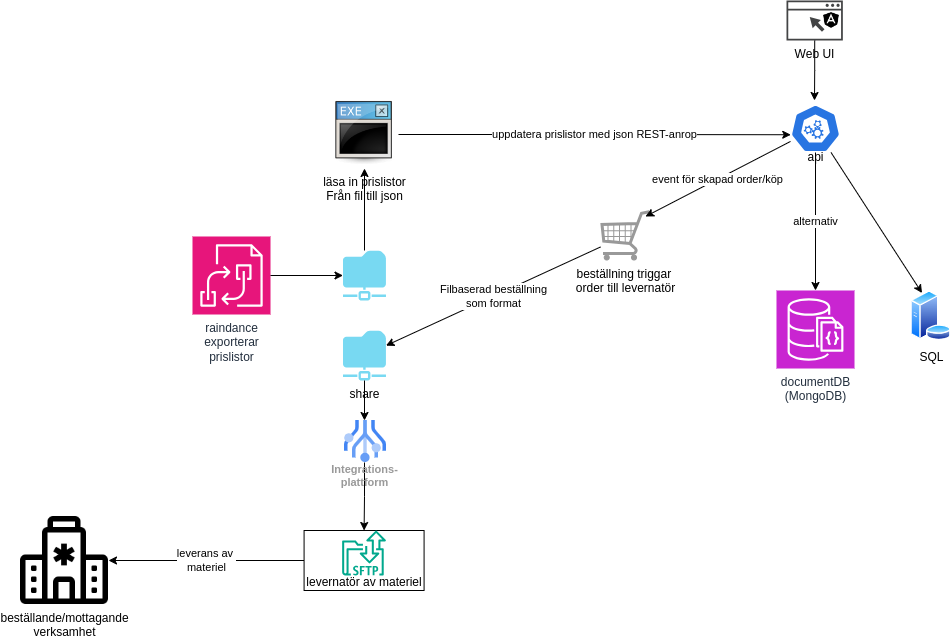

The diagram above was exported from draw.io. Its source (the exported page's mxGraphModel, read from the mxfile embedded in the PNG):
<mxGraphModel dx="2207" dy="765" grid="1" gridSize="10" guides="1" tooltips="1" connect="1" arrows="1" fold="1" page="1" pageScale="1" pageWidth="827" pageHeight="1169" math="0" shadow="0">
  <root>
    <mxCell id="0" />
    <mxCell id="1" parent="0" />
    <mxCell id="7PqpWay8aphvMot5uFaO-45" value="leverans av&amp;nbsp;&lt;div&gt;materiel&lt;/div&gt;" style="edgeStyle=orthogonalEdgeStyle;rounded=0;orthogonalLoop=1;jettySize=auto;html=1;" edge="1" parent="1" source="7PqpWay8aphvMot5uFaO-36" target="7PqpWay8aphvMot5uFaO-44">
      <mxGeometry relative="1" as="geometry" />
    </mxCell>
    <mxCell id="7PqpWay8aphvMot5uFaO-36" value="&lt;div&gt;&lt;br&gt;&lt;/div&gt;&lt;div&gt;&lt;br&gt;&lt;/div&gt;&lt;div&gt;&lt;br&gt;&lt;/div&gt;&lt;div&gt;levernatör av materiel&lt;/div&gt;" style="rounded=0;whiteSpace=wrap;html=1;" vertex="1" parent="1">
      <mxGeometry x="33.579999999999984" y="590" width="120" height="60" as="geometry" />
    </mxCell>
    <mxCell id="7PqpWay8aphvMot5uFaO-1" value="läsa in prislistor&lt;div&gt;Från fil till json&lt;/div&gt;" style="shape=image;html=1;verticalAlign=top;verticalLabelPosition=bottom;labelBackgroundColor=#ffffff;imageAspect=0;aspect=fixed;image=https://cdn3.iconfinder.com/data/icons/UltimateGnome/128x128/mimetypes/application-x-executable.png" vertex="1" parent="1">
      <mxGeometry x="60" y="160" width="68" height="68" as="geometry" />
    </mxCell>
    <mxCell id="7PqpWay8aphvMot5uFaO-38" style="rounded=0;orthogonalLoop=1;jettySize=auto;html=1;entryX=0.25;entryY=0;entryDx=0;entryDy=0;" edge="1" parent="1" source="7PqpWay8aphvMot5uFaO-2" target="7PqpWay8aphvMot5uFaO-37">
      <mxGeometry relative="1" as="geometry" />
    </mxCell>
    <mxCell id="7PqpWay8aphvMot5uFaO-2" value="&lt;div&gt;&lt;br&gt;&lt;/div&gt;&lt;div&gt;&lt;br&gt;&lt;/div&gt;&lt;div&gt;&lt;br&gt;&lt;/div&gt;&lt;div&gt;&lt;br&gt;&lt;/div&gt;&lt;div&gt;api&lt;/div&gt;" style="aspect=fixed;sketch=0;html=1;dashed=0;whitespace=wrap;fillColor=#2875E2;strokeColor=#ffffff;points=[[0.005,0.63,0],[0.1,0.2,0],[0.9,0.2,0],[0.5,0,0],[0.995,0.63,0],[0.72,0.99,0],[0.5,1,0],[0.28,0.99,0]];shape=mxgraph.kubernetes.icon2;prIcon=api" vertex="1" parent="1">
      <mxGeometry x="520" y="164" width="50" height="48" as="geometry" />
    </mxCell>
    <mxCell id="7PqpWay8aphvMot5uFaO-3" value="uppdatera prislistor med json REST-anrop" style="edgeStyle=orthogonalEdgeStyle;rounded=0;orthogonalLoop=1;jettySize=auto;html=1;entryX=0.005;entryY=0.63;entryDx=0;entryDy=0;entryPerimeter=0;" edge="1" parent="1" source="7PqpWay8aphvMot5uFaO-1" target="7PqpWay8aphvMot5uFaO-2">
      <mxGeometry relative="1" as="geometry" />
    </mxCell>
    <mxCell id="7PqpWay8aphvMot5uFaO-4" value="Web UI" style="sketch=0;pointerEvents=1;shadow=0;dashed=0;html=1;strokeColor=none;fillColor=#434445;aspect=fixed;labelPosition=center;verticalLabelPosition=bottom;verticalAlign=top;align=center;outlineConnect=0;shape=mxgraph.vvd.web_browser;" vertex="1" parent="1">
      <mxGeometry x="516" y="60" width="56.34" height="40" as="geometry" />
    </mxCell>
    <mxCell id="7PqpWay8aphvMot5uFaO-5" style="edgeStyle=orthogonalEdgeStyle;rounded=0;orthogonalLoop=1;jettySize=auto;html=1;" edge="1" parent="1" source="7PqpWay8aphvMot5uFaO-4">
      <mxGeometry relative="1" as="geometry">
        <mxPoint x="544" y="160" as="targetPoint" />
      </mxGeometry>
    </mxCell>
    <mxCell id="7PqpWay8aphvMot5uFaO-6" value="" style="shape=image;html=1;verticalAlign=top;verticalLabelPosition=bottom;labelBackgroundColor=#ffffff;imageAspect=0;aspect=fixed;image=https://cdn1.iconfinder.com/data/icons/ionicons-fill-vol-1/512/logo-angular-128.png" vertex="1" parent="1">
      <mxGeometry x="552" y="71" width="18" height="18" as="geometry" />
    </mxCell>
    <mxCell id="7PqpWay8aphvMot5uFaO-11" value="Filbaserad beställning&lt;div&gt;som format&lt;/div&gt;" style="rounded=0;orthogonalLoop=1;jettySize=auto;html=1;" edge="1" parent="1" source="7PqpWay8aphvMot5uFaO-8" target="7PqpWay8aphvMot5uFaO-9">
      <mxGeometry relative="1" as="geometry" />
    </mxCell>
    <mxCell id="7PqpWay8aphvMot5uFaO-8" value="beställning triggar&amp;nbsp;&lt;div&gt;order till levernatör&lt;/div&gt;" style="verticalLabelPosition=bottom;shadow=0;dashed=0;align=center;html=1;verticalAlign=top;strokeWidth=1;shape=mxgraph.mockup.misc.shoppingCart;strokeColor=#999999;" vertex="1" parent="1">
      <mxGeometry x="330" y="270" width="50" height="50" as="geometry" />
    </mxCell>
    <mxCell id="7PqpWay8aphvMot5uFaO-15" style="edgeStyle=orthogonalEdgeStyle;rounded=0;orthogonalLoop=1;jettySize=auto;html=1;" edge="1" parent="1" source="7PqpWay8aphvMot5uFaO-34" target="7PqpWay8aphvMot5uFaO-14">
      <mxGeometry relative="1" as="geometry" />
    </mxCell>
    <mxCell id="7PqpWay8aphvMot5uFaO-9" value="share" style="sketch=0;aspect=fixed;pointerEvents=1;shadow=0;dashed=0;html=1;strokeColor=none;labelPosition=center;verticalLabelPosition=bottom;verticalAlign=top;align=center;fillColor=#78d9f2;shape=mxgraph.mscae.enterprise.shared_folder" vertex="1" parent="1">
      <mxGeometry x="72.5" y="390" width="43" height="50" as="geometry" />
    </mxCell>
    <mxCell id="7PqpWay8aphvMot5uFaO-10" value="event för skapad order/köp" style="rounded=0;orthogonalLoop=1;jettySize=auto;html=1;entryX=0.9;entryY=0.12;entryDx=0;entryDy=0;entryPerimeter=0;" edge="1" parent="1" source="7PqpWay8aphvMot5uFaO-2" target="7PqpWay8aphvMot5uFaO-8">
      <mxGeometry relative="1" as="geometry" />
    </mxCell>
    <mxCell id="7PqpWay8aphvMot5uFaO-13" style="edgeStyle=orthogonalEdgeStyle;rounded=0;orthogonalLoop=1;jettySize=auto;html=1;" edge="1" parent="1" source="7PqpWay8aphvMot5uFaO-12" target="7PqpWay8aphvMot5uFaO-1">
      <mxGeometry relative="1" as="geometry" />
    </mxCell>
    <mxCell id="7PqpWay8aphvMot5uFaO-12" value="" style="sketch=0;aspect=fixed;pointerEvents=1;shadow=0;dashed=0;html=1;strokeColor=none;labelPosition=center;verticalLabelPosition=bottom;verticalAlign=top;align=center;fillColor=#78d9f2;shape=mxgraph.mscae.enterprise.shared_folder" vertex="1" parent="1">
      <mxGeometry x="72.5" y="310" width="43" height="50" as="geometry" />
    </mxCell>
    <mxCell id="7PqpWay8aphvMot5uFaO-14" value="" style="sketch=0;outlineConnect=0;fontColor=#232F3E;gradientColor=none;fillColor=#01A88D;strokeColor=none;dashed=0;verticalLabelPosition=bottom;verticalAlign=top;align=center;html=1;fontSize=12;fontStyle=0;aspect=fixed;shape=mxgraph.aws4.transfer_for_sftp_resource;" vertex="1" parent="1">
      <mxGeometry x="71.64999999999999" y="590" width="43.85" height="45" as="geometry" />
    </mxCell>
    <mxCell id="7PqpWay8aphvMot5uFaO-35" value="" style="edgeStyle=orthogonalEdgeStyle;rounded=0;orthogonalLoop=1;jettySize=auto;html=1;" edge="1" parent="1" source="7PqpWay8aphvMot5uFaO-9" target="7PqpWay8aphvMot5uFaO-34">
      <mxGeometry relative="1" as="geometry">
        <mxPoint x="94" y="440" as="sourcePoint" />
        <mxPoint x="94" y="590" as="targetPoint" />
      </mxGeometry>
    </mxCell>
    <mxCell id="7PqpWay8aphvMot5uFaO-34" value="Integrations-&lt;div&gt;plattform&lt;/div&gt;" style="sketch=0;html=1;verticalAlign=top;labelPosition=center;verticalLabelPosition=bottom;align=center;spacingTop=-6;fontSize=11;fontStyle=1;fontColor=#999999;shape=image;aspect=fixed;imageAspect=0;image=data:image/svg+xml,(base64 omitted: 4656 chars);direction=south;" vertex="1" parent="1">
      <mxGeometry x="73" y="480" width="42" height="42" as="geometry" />
    </mxCell>
    <mxCell id="7PqpWay8aphvMot5uFaO-37" value="SQL&lt;div&gt;&lt;br&gt;&lt;/div&gt;" style="image;aspect=fixed;perimeter=ellipsePerimeter;html=1;align=center;shadow=0;dashed=0;spacingTop=3;image=img/lib/active_directory/database_server.svg;" vertex="1" parent="1">
      <mxGeometry x="640" y="350" width="41" height="50" as="geometry" />
    </mxCell>
    <mxCell id="7PqpWay8aphvMot5uFaO-40" value="documentDB&lt;div&gt;(MongoDB)&lt;br&gt;&lt;div&gt;&lt;br&gt;&lt;/div&gt;&lt;/div&gt;" style="sketch=0;points=[[0,0,0],[0.25,0,0],[0.5,0,0],[0.75,0,0],[1,0,0],[0,1,0],[0.25,1,0],[0.5,1,0],[0.75,1,0],[1,1,0],[0,0.25,0],[0,0.5,0],[0,0.75,0],[1,0.25,0],[1,0.5,0],[1,0.75,0]];outlineConnect=0;fontColor=#232F3E;fillColor=#C925D1;strokeColor=#ffffff;dashed=0;verticalLabelPosition=bottom;verticalAlign=top;align=center;html=1;fontSize=12;fontStyle=0;aspect=fixed;shape=mxgraph.aws4.resourceIcon;resIcon=mxgraph.aws4.documentdb_with_mongodb_compatibility;" vertex="1" parent="1">
      <mxGeometry x="506" y="350" width="78" height="78" as="geometry" />
    </mxCell>
    <mxCell id="7PqpWay8aphvMot5uFaO-41" value="alternativ" style="edgeStyle=orthogonalEdgeStyle;rounded=0;orthogonalLoop=1;jettySize=auto;html=1;entryX=0.5;entryY=0;entryDx=0;entryDy=0;entryPerimeter=0;" edge="1" parent="1" source="7PqpWay8aphvMot5uFaO-2" target="7PqpWay8aphvMot5uFaO-40">
      <mxGeometry relative="1" as="geometry" />
    </mxCell>
    <mxCell id="7PqpWay8aphvMot5uFaO-42" value="raindance&lt;div&gt;exporterar&lt;/div&gt;&lt;div&gt;prislistor&lt;/div&gt;" style="sketch=0;points=[[0,0,0],[0.25,0,0],[0.5,0,0],[0.75,0,0],[1,0,0],[0,1,0],[0.25,1,0],[0.5,1,0],[0.75,1,0],[1,1,0],[0,0.25,0],[0,0.5,0],[0,0.75,0],[1,0.25,0],[1,0.5,0],[1,0.75,0]];outlineConnect=0;fontColor=#232F3E;fillColor=#E7157B;strokeColor=#ffffff;dashed=0;verticalLabelPosition=bottom;verticalAlign=top;align=center;html=1;fontSize=12;fontStyle=0;aspect=fixed;shape=mxgraph.aws4.resourceIcon;resIcon=mxgraph.aws4.b2b_data_interchange;" vertex="1" parent="1">
      <mxGeometry x="-78" y="296" width="78" height="78" as="geometry" />
    </mxCell>
    <mxCell id="7PqpWay8aphvMot5uFaO-43" style="edgeStyle=orthogonalEdgeStyle;rounded=0;orthogonalLoop=1;jettySize=auto;html=1;entryX=0;entryY=0.5;entryDx=0;entryDy=0;entryPerimeter=0;" edge="1" parent="1" source="7PqpWay8aphvMot5uFaO-42" target="7PqpWay8aphvMot5uFaO-12">
      <mxGeometry relative="1" as="geometry" />
    </mxCell>
    <mxCell id="7PqpWay8aphvMot5uFaO-44" value="beställande/mottagande&lt;div&gt;verksamhet&lt;/div&gt;" style="shape=image;html=1;verticalAlign=top;verticalLabelPosition=bottom;labelBackgroundColor=#ffffff;imageAspect=0;aspect=fixed;image=https://cdn1.iconfinder.com/data/icons/bootstrap-vol-3/16/hospital-128.png" vertex="1" parent="1">
      <mxGeometry x="-250" y="576" width="88" height="88" as="geometry" />
    </mxCell>
  </root>
</mxGraphModel>